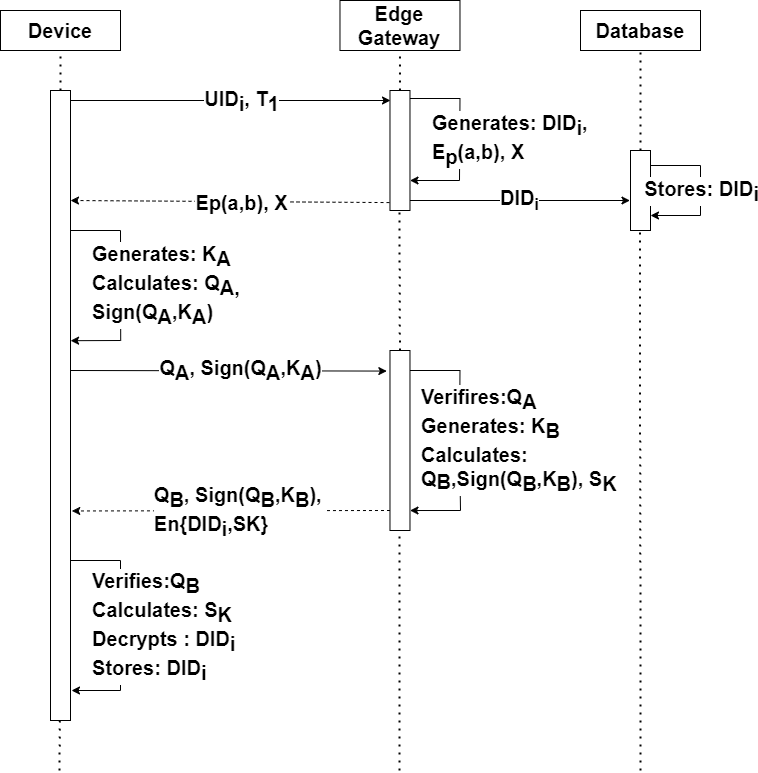

The diagram above was exported from draw.io. Its source (the exported page's mxGraphModel, read from the mxfile embedded in the PNG):
<mxGraphModel dx="1050" dy="522" grid="1" gridSize="10" guides="1" tooltips="1" connect="1" arrows="1" fold="1" page="1" pageScale="1" pageWidth="850" pageHeight="1100" background="#ffffff" math="0" shadow="0">
  <root>
    <mxCell id="0" />
    <mxCell id="1" parent="0" />
    <mxCell id="Pi7Apm42Xi1iZM5YlpMp-1" value="&lt;font style=&quot;font-size: 20px;&quot;&gt;Device&lt;/font&gt;" style="rounded=0;whiteSpace=wrap;html=1;fontSize=20;fontStyle=1" parent="1" vertex="1">
      <mxGeometry x="120" y="40" width="120" height="40" as="geometry" />
    </mxCell>
    <mxCell id="Pi7Apm42Xi1iZM5YlpMp-2" value="&lt;font style=&quot;font-size: 20px;&quot;&gt;Edge Gateway&lt;/font&gt;" style="rounded=0;whiteSpace=wrap;html=1;fontSize=20;fontStyle=1" parent="1" vertex="1">
      <mxGeometry x="459.48" y="30" width="120" height="50" as="geometry" />
    </mxCell>
    <mxCell id="Pi7Apm42Xi1iZM5YlpMp-3" value="&lt;font style=&quot;font-size: 20px;&quot;&gt;Database&lt;/font&gt;" style="rounded=0;whiteSpace=wrap;html=1;fontSize=20;fontStyle=1" parent="1" vertex="1">
      <mxGeometry x="700" y="40" width="120" height="40" as="geometry" />
    </mxCell>
    <mxCell id="Pi7Apm42Xi1iZM5YlpMp-4" value="" style="endArrow=none;dashed=1;html=1;dashPattern=1 3;strokeWidth=2;rounded=0;fontSize=20;fontStyle=1" parent="1" edge="1">
      <mxGeometry width="50" height="50" relative="1" as="geometry">
        <mxPoint x="180" y="120" as="sourcePoint" />
        <mxPoint x="180" y="80" as="targetPoint" />
      </mxGeometry>
    </mxCell>
    <mxCell id="Pi7Apm42Xi1iZM5YlpMp-12" value="" style="endArrow=none;dashed=1;html=1;dashPattern=1 3;strokeWidth=2;rounded=0;entryX=0.5;entryY=1;entryDx=0;entryDy=0;fontSize=20;fontStyle=1" parent="1" target="Pi7Apm42Xi1iZM5YlpMp-2" edge="1">
      <mxGeometry width="50" height="50" relative="1" as="geometry">
        <mxPoint x="519.48" y="120" as="sourcePoint" />
        <mxPoint x="529.48" y="250" as="targetPoint" />
      </mxGeometry>
    </mxCell>
    <mxCell id="Pi7Apm42Xi1iZM5YlpMp-13" value="" style="endArrow=none;dashed=1;html=1;dashPattern=1 3;strokeWidth=2;rounded=0;entryX=0.5;entryY=1;entryDx=0;entryDy=0;exitX=0.5;exitY=0;exitDx=0;exitDy=0;fontSize=20;fontStyle=1" parent="1" source="Pi7Apm42Xi1iZM5YlpMp-16" target="Pi7Apm42Xi1iZM5YlpMp-3" edge="1">
      <mxGeometry width="50" height="50" relative="1" as="geometry">
        <mxPoint x="760" y="120" as="sourcePoint" />
        <mxPoint x="530" y="250" as="targetPoint" />
      </mxGeometry>
    </mxCell>
    <mxCell id="Pi7Apm42Xi1iZM5YlpMp-14" value="" style="rounded=0;whiteSpace=wrap;html=1;fontSize=20;fontStyle=1" parent="1" vertex="1">
      <mxGeometry x="170" y="120" width="20" height="630" as="geometry" />
    </mxCell>
    <mxCell id="Pi7Apm42Xi1iZM5YlpMp-15" value="" style="rounded=0;whiteSpace=wrap;html=1;fontSize=20;fontStyle=1" parent="1" vertex="1">
      <mxGeometry x="509.48" y="120" width="20" height="120" as="geometry" />
    </mxCell>
    <mxCell id="Pi7Apm42Xi1iZM5YlpMp-16" value="" style="rounded=0;whiteSpace=wrap;html=1;fontSize=20;fontStyle=1" parent="1" vertex="1">
      <mxGeometry x="750" y="180" width="20" height="80" as="geometry" />
    </mxCell>
    <mxCell id="Pi7Apm42Xi1iZM5YlpMp-19" value="" style="endArrow=classic;html=1;rounded=0;exitX=1;exitY=0;exitDx=0;exitDy=0;fontSize=20;fontStyle=1;" parent="1" edge="1">
      <mxGeometry relative="1" as="geometry">
        <mxPoint x="190" y="130" as="sourcePoint" />
        <mxPoint x="510" y="130" as="targetPoint" />
      </mxGeometry>
    </mxCell>
    <mxCell id="Pi7Apm42Xi1iZM5YlpMp-29" value="&lt;font style=&quot;font-size: 20px;&quot;&gt;UID&lt;sub style=&quot;font-size: 20px;&quot;&gt;i&lt;/sub&gt;, T&lt;sub style=&quot;font-size: 20px;&quot;&gt;1&lt;/sub&gt;&lt;/font&gt;" style="edgeLabel;html=1;align=center;verticalAlign=middle;resizable=0;points=[];fontSize=20;fontStyle=1" parent="Pi7Apm42Xi1iZM5YlpMp-19" vertex="1" connectable="0">
      <mxGeometry x="-0.1707" y="4" relative="1" as="geometry">
        <mxPoint x="37" y="4" as="offset" />
      </mxGeometry>
    </mxCell>
    <mxCell id="Pi7Apm42Xi1iZM5YlpMp-28" value="&lt;font style=&quot;font-size: 20px;&quot;&gt;&lt;font style=&quot;font-size: 20px;&quot;&gt;DID&lt;/font&gt;&lt;font style=&quot;font-size: 20px;&quot;&gt;&lt;sub&gt;i&lt;/sub&gt;&lt;/font&gt;&lt;/font&gt;" style="edgeStyle=none;orthogonalLoop=1;jettySize=auto;html=1;rounded=0;entryX=0;entryY=0.5;entryDx=0;entryDy=0;fontSize=20;fontStyle=1" parent="1" edge="1">
      <mxGeometry width="80" relative="1" as="geometry">
        <mxPoint x="529.48" y="230" as="sourcePoint" />
        <mxPoint x="749.48" y="230" as="targetPoint" />
        <Array as="points" />
      </mxGeometry>
    </mxCell>
    <mxCell id="Pi7Apm42Xi1iZM5YlpMp-31" value="" style="endArrow=classic;html=1;rounded=0;entryX=-0.118;entryY=0.062;entryDx=0;entryDy=0;exitX=1;exitY=0;exitDx=0;exitDy=0;fontSize=20;fontStyle=1;entryPerimeter=0;" parent="1" edge="1">
      <mxGeometry relative="1" as="geometry">
        <mxPoint x="190" y="400.00000000000006" as="sourcePoint" />
        <mxPoint x="506.3199999999999" y="400.57" as="targetPoint" />
      </mxGeometry>
    </mxCell>
    <mxCell id="lnZVjd4SF8HlNtV3zXLK-2" value="&lt;font style=&quot;&quot;&gt;&lt;font style=&quot;border-color: var(--border-color);&quot;&gt;Q&lt;sub style=&quot;&quot;&gt;&lt;font style=&quot;font-size: 20px;&quot;&gt;A&lt;/font&gt;&lt;/sub&gt;, Sign(Q&lt;sub style=&quot;font-size: 20px; border-color: var(--border-color);&quot;&gt;A&lt;/sub&gt;,K&lt;sub style=&quot;font-size: 20px; border-color: var(--border-color);&quot;&gt;A&lt;/sub&gt;&lt;/font&gt;&lt;font style=&quot;font-size: 20px; border-color: var(--border-color);&quot;&gt;)&lt;/font&gt;&lt;/font&gt;" style="edgeLabel;html=1;align=center;verticalAlign=middle;resizable=0;points=[];fontSize=20;fontStyle=1" parent="Pi7Apm42Xi1iZM5YlpMp-31" vertex="1" connectable="0">
      <mxGeometry x="-0.0655" y="-3" relative="1" as="geometry">
        <mxPoint x="22" y="-4" as="offset" />
      </mxGeometry>
    </mxCell>
    <mxCell id="Pi7Apm42Xi1iZM5YlpMp-36" value="" style="endArrow=classic;html=1;rounded=0;exitX=-0.024;exitY=0.934;exitDx=0;exitDy=0;entryX=1;entryY=0.25;entryDx=0;entryDy=0;dashed=1;fontSize=20;fontStyle=1;exitPerimeter=0;" parent="1" source="Pi7Apm42Xi1iZM5YlpMp-15" edge="1">
      <mxGeometry relative="1" as="geometry">
        <mxPoint x="410" y="230" as="sourcePoint" />
        <mxPoint x="190" y="230" as="targetPoint" />
      </mxGeometry>
    </mxCell>
    <mxCell id="Pi7Apm42Xi1iZM5YlpMp-39" value="&lt;font style=&quot;font-size: 20px;&quot;&gt;Ep(a,b), X&lt;/font&gt;" style="edgeLabel;html=1;align=center;verticalAlign=middle;resizable=0;points=[];fontSize=20;fontStyle=1" parent="Pi7Apm42Xi1iZM5YlpMp-36" vertex="1" connectable="0">
      <mxGeometry x="-0.0919" relative="1" as="geometry">
        <mxPoint x="-4" as="offset" />
      </mxGeometry>
    </mxCell>
    <mxCell id="Pi7Apm42Xi1iZM5YlpMp-41" value="" style="endArrow=none;dashed=1;html=1;dashPattern=1 3;strokeWidth=2;rounded=0;exitX=0.5;exitY=0;exitDx=0;exitDy=0;fontSize=20;fontStyle=1" parent="1" source="Pi7Apm42Xi1iZM5YlpMp-42" edge="1">
      <mxGeometry width="50" height="50" relative="1" as="geometry">
        <mxPoint x="518.92" y="250" as="sourcePoint" />
        <mxPoint x="519" y="240" as="targetPoint" />
      </mxGeometry>
    </mxCell>
    <mxCell id="Pi7Apm42Xi1iZM5YlpMp-44" value="" style="endArrow=classic;html=1;rounded=0;entryX=1;entryY=0.25;entryDx=0;entryDy=0;dashed=1;fontSize=20;fontStyle=1;exitX=-0.024;exitY=0.334;exitDx=0;exitDy=0;exitPerimeter=0;" parent="1" edge="1">
      <mxGeometry relative="1" as="geometry">
        <mxPoint x="509.48000000000025" y="539.9999999999999" as="sourcePoint" />
        <mxPoint x="191.28" y="540.47" as="targetPoint" />
      </mxGeometry>
    </mxCell>
    <mxCell id="Pi7Apm42Xi1iZM5YlpMp-47" value="&lt;font style=&quot;&quot;&gt;Q&lt;sub style=&quot;&quot;&gt;&lt;font style=&quot;font-size: 20px;&quot;&gt;B&lt;/font&gt;&lt;/sub&gt;, Sign(Q&lt;sub style=&quot;font-size: 20px;&quot;&gt;B&lt;/sub&gt;,K&lt;sub style=&quot;font-size: 20px;&quot;&gt;B&lt;/sub&gt;),&amp;nbsp;&lt;/font&gt;&lt;div style=&quot;text-align: left;&quot;&gt;&lt;font style=&quot;font-size: 20px;&quot;&gt;En{DID&lt;sub style=&quot;font-size: 20px;&quot;&gt;i&lt;/sub&gt;,SK}&lt;/font&gt;&lt;/div&gt;" style="edgeLabel;html=1;align=center;verticalAlign=middle;resizable=0;points=[];fontSize=20;fontStyle=1" parent="Pi7Apm42Xi1iZM5YlpMp-44" vertex="1" connectable="0">
      <mxGeometry x="-0.102" relative="1" as="geometry">
        <mxPoint x="-7" as="offset" />
      </mxGeometry>
    </mxCell>
    <mxCell id="mRGRZ5fO2TjIukA5x5np-1" value="" style="endArrow=classic;html=1;rounded=0;entryX=1;entryY=0.75;entryDx=0;entryDy=0;fontSize=20;fontStyle=1" parent="1" target="Pi7Apm42Xi1iZM5YlpMp-15" edge="1">
      <mxGeometry relative="1" as="geometry">
        <mxPoint x="529.48" y="128" as="sourcePoint" />
        <mxPoint x="529.48" y="208" as="targetPoint" />
        <Array as="points">
          <mxPoint x="579.48" y="128" />
          <mxPoint x="579" y="210" />
        </Array>
      </mxGeometry>
    </mxCell>
    <mxCell id="mRGRZ5fO2TjIukA5x5np-2" value="&lt;font style=&quot;font-size: 20px;&quot;&gt;Generates: DID&lt;sub style=&quot;font-size: 20px;&quot;&gt;i&lt;/sub&gt;, &lt;br style=&quot;font-size: 20px;&quot;&gt;E&lt;sub style=&quot;font-size: 20px;&quot;&gt;p&lt;/sub&gt;(a,b), X&lt;/font&gt;" style="edgeLabel;resizable=0;html=1;align=left;verticalAlign=middle;fontSize=20;fontStyle=1" parent="mRGRZ5fO2TjIukA5x5np-1" connectable="0" vertex="1">
      <mxGeometry relative="1" as="geometry">
        <mxPoint x="-29" as="offset" />
      </mxGeometry>
    </mxCell>
    <mxCell id="mRGRZ5fO2TjIukA5x5np-4" value="" style="endArrow=classic;html=1;rounded=0;entryX=1.044;entryY=0.413;entryDx=0;entryDy=0;fontSize=20;fontStyle=1;entryPerimeter=0;" parent="1" edge="1">
      <mxGeometry relative="1" as="geometry">
        <mxPoint x="190" y="260.00000000000006" as="sourcePoint" />
        <mxPoint x="190.0800000000001" y="370.19000000000005" as="targetPoint" />
        <Array as="points">
          <mxPoint x="240" y="260.00000000000006" />
          <mxPoint x="240.2" y="370" />
        </Array>
      </mxGeometry>
    </mxCell>
    <mxCell id="mRGRZ5fO2TjIukA5x5np-5" value="&lt;font style=&quot;font-size: 20px;&quot;&gt;Generates: K&lt;sub style=&quot;font-size: 20px;&quot;&gt;A&lt;/sub&gt;&lt;br style=&quot;font-size: 20px;&quot;&gt;Calculates: Q&lt;sub style=&quot;font-size: 20px;&quot;&gt;A&lt;/sub&gt;&lt;span style=&quot;vertical-align: sub; font-size: 20px;&quot;&gt;,&lt;/span&gt;&lt;br style=&quot;font-size: 20px;&quot;&gt;&lt;font style=&quot;font-size: 20px;&quot;&gt;Sign(Q&lt;sub style=&quot;font-size: 20px;&quot;&gt;A&lt;/sub&gt;,K&lt;sub style=&quot;font-size: 20px;&quot;&gt;A&lt;/sub&gt;&lt;/font&gt;&lt;font style=&quot;font-size: 20px;&quot;&gt;)&lt;/font&gt;&lt;/font&gt;" style="edgeLabel;resizable=0;html=1;align=left;verticalAlign=middle;fontSize=20;fontStyle=1" parent="mRGRZ5fO2TjIukA5x5np-4" connectable="0" vertex="1">
      <mxGeometry relative="1" as="geometry">
        <mxPoint x="-30" as="offset" />
      </mxGeometry>
    </mxCell>
    <mxCell id="mRGRZ5fO2TjIukA5x5np-11" value="" style="endArrow=classic;html=1;rounded=0;entryX=1;entryY=0.75;entryDx=0;entryDy=0;fontSize=20;fontStyle=1" parent="1" edge="1">
      <mxGeometry relative="1" as="geometry">
        <mxPoint x="770" y="195" as="sourcePoint" />
        <mxPoint x="770" y="245" as="targetPoint" />
        <Array as="points">
          <mxPoint x="820" y="195" />
          <mxPoint x="820" y="245" />
        </Array>
      </mxGeometry>
    </mxCell>
    <mxCell id="mRGRZ5fO2TjIukA5x5np-12" value="&lt;font style=&quot;font-size: 20px;&quot;&gt;Stores: DID&lt;sub style=&quot;font-size: 20px;&quot;&gt;i&lt;/sub&gt;&lt;/font&gt;" style="edgeLabel;resizable=0;html=1;align=center;verticalAlign=middle;fontSize=20;fontStyle=1" parent="mRGRZ5fO2TjIukA5x5np-11" connectable="0" vertex="1">
      <mxGeometry relative="1" as="geometry" />
    </mxCell>
    <mxCell id="mRGRZ5fO2TjIukA5x5np-13" value="" style="endArrow=classic;html=1;rounded=0;entryX=1;entryY=0.889;entryDx=0;entryDy=0;entryPerimeter=0;fontSize=20;fontStyle=1" parent="1" target="Pi7Apm42Xi1iZM5YlpMp-42" edge="1">
      <mxGeometry relative="1" as="geometry">
        <mxPoint x="529.48" y="400" as="sourcePoint" />
        <mxPoint x="531.8800000000001" y="490.12" as="targetPoint" />
        <Array as="points">
          <mxPoint x="579.48" y="400" />
          <mxPoint x="579" y="475.06" />
          <mxPoint x="580" y="540" />
        </Array>
      </mxGeometry>
    </mxCell>
    <mxCell id="mRGRZ5fO2TjIukA5x5np-14" value="&lt;font style=&quot;font-size: 20px;&quot;&gt;Verifires:Q&lt;sub style=&quot;font-size: 20px;&quot;&gt;A&lt;/sub&gt;&lt;br style=&quot;font-size: 20px;&quot;&gt;Generates: K&lt;sub style=&quot;font-size: 20px;&quot;&gt;B&lt;/sub&gt;&lt;br style=&quot;border-color: var(--border-color); font-size: 20px;&quot;&gt;Calculates: &lt;br&gt;Q&lt;/font&gt;&lt;font size=&quot;1&quot; style=&quot;&quot;&gt;&lt;sub style=&quot;font-size: 20px;&quot;&gt;B&lt;/sub&gt;&lt;/font&gt;&lt;font style=&quot;&quot;&gt;,Sign(Q&lt;sub style=&quot;font-size: 20px;&quot;&gt;B&lt;/sub&gt;,K&lt;sub style=&quot;font-size: 20px;&quot;&gt;B&lt;/sub&gt;), S&lt;sub style=&quot;font-size: 20px;&quot;&gt;K&lt;/sub&gt;&lt;/font&gt;" style="edgeLabel;resizable=0;html=1;align=left;verticalAlign=middle;fontSize=20;fontStyle=1" parent="mRGRZ5fO2TjIukA5x5np-13" connectable="0" vertex="1">
      <mxGeometry relative="1" as="geometry">
        <mxPoint x="-40" as="offset" />
      </mxGeometry>
    </mxCell>
    <mxCell id="mRGRZ5fO2TjIukA5x5np-15" value="" style="endArrow=classic;html=1;rounded=0;fontSize=20;fontStyle=1" parent="1" edge="1">
      <mxGeometry relative="1" as="geometry">
        <mxPoint x="190" y="590" as="sourcePoint" />
        <mxPoint x="191" y="720" as="targetPoint" />
        <Array as="points">
          <mxPoint x="240" y="590" />
          <mxPoint x="240" y="720" />
        </Array>
      </mxGeometry>
    </mxCell>
    <mxCell id="mRGRZ5fO2TjIukA5x5np-16" value="&lt;font style=&quot;font-size: 20px;&quot;&gt;Verifies:Q&lt;sub style=&quot;font-size: 20px;&quot;&gt;B&lt;/sub&gt;&lt;br style=&quot;font-size: 20px;&quot;&gt;Calculates: S&lt;sub style=&quot;font-size: 20px;&quot;&gt;K&lt;/sub&gt;&lt;br style=&quot;font-size: 20px;&quot;&gt;Decrypts : DID&lt;sub style=&quot;font-size: 20px;&quot;&gt;i&lt;/sub&gt;&lt;br style=&quot;font-size: 20px;&quot;&gt;Stores: DID&lt;sub style=&quot;font-size: 20px;&quot;&gt;i&lt;/sub&gt;&lt;/font&gt;" style="edgeLabel;resizable=0;html=1;align=left;verticalAlign=middle;fontSize=20;fontStyle=1" parent="mRGRZ5fO2TjIukA5x5np-15" connectable="0" vertex="1">
      <mxGeometry relative="1" as="geometry">
        <mxPoint x="-30" as="offset" />
      </mxGeometry>
    </mxCell>
    <mxCell id="mRGRZ5fO2TjIukA5x5np-17" value="" style="endArrow=none;dashed=1;html=1;dashPattern=1 3;strokeWidth=2;rounded=0;entryX=0.5;entryY=1;entryDx=0;entryDy=0;fontSize=20;fontStyle=1" parent="1" source="Pi7Apm42Xi1iZM5YlpMp-42" edge="1">
      <mxGeometry width="50" height="50" relative="1" as="geometry">
        <mxPoint x="519.48" y="560" as="sourcePoint" />
        <mxPoint x="518.98" y="450" as="targetPoint" />
      </mxGeometry>
    </mxCell>
    <mxCell id="mRGRZ5fO2TjIukA5x5np-18" value="" style="endArrow=none;dashed=1;html=1;dashPattern=1 3;strokeWidth=2;rounded=0;entryX=0.5;entryY=1;entryDx=0;entryDy=0;fontSize=20;fontStyle=1" parent="1" edge="1">
      <mxGeometry width="50" height="50" relative="1" as="geometry">
        <mxPoint x="760" y="800" as="sourcePoint" />
        <mxPoint x="759.5" y="260" as="targetPoint" />
      </mxGeometry>
    </mxCell>
    <mxCell id="99LfuVRq-iv3ZjDd7KUs-6" value="" style="endArrow=none;dashed=1;html=1;dashPattern=1 3;strokeWidth=2;rounded=0;entryX=0.5;entryY=1;entryDx=0;entryDy=0;fontSize=20;fontStyle=1" parent="1" target="Pi7Apm42Xi1iZM5YlpMp-42" edge="1">
      <mxGeometry width="50" height="50" relative="1" as="geometry">
        <mxPoint x="519.48" y="560" as="sourcePoint" />
        <mxPoint x="518.98" y="450" as="targetPoint" />
      </mxGeometry>
    </mxCell>
    <mxCell id="Pi7Apm42Xi1iZM5YlpMp-42" value="" style="rounded=0;whiteSpace=wrap;html=1;fontSize=20;fontStyle=1" parent="1" vertex="1">
      <mxGeometry x="509.48" y="380" width="20" height="180" as="geometry" />
    </mxCell>
    <mxCell id="99LfuVRq-iv3ZjDd7KUs-11" value="" style="endArrow=none;dashed=1;html=1;dashPattern=1 3;strokeWidth=2;rounded=0;entryX=0.5;entryY=1;entryDx=0;entryDy=0;fontSize=20;fontStyle=1" parent="1" edge="1">
      <mxGeometry width="50" height="50" relative="1" as="geometry">
        <mxPoint x="519" y="800" as="sourcePoint" />
        <mxPoint x="518.89" y="560" as="targetPoint" />
      </mxGeometry>
    </mxCell>
    <mxCell id="99LfuVRq-iv3ZjDd7KUs-12" value="" style="endArrow=none;dashed=1;html=1;dashPattern=1 3;strokeWidth=2;rounded=0;entryX=0.5;entryY=1;entryDx=0;entryDy=0;fontSize=20;fontStyle=1" parent="1" edge="1">
      <mxGeometry width="50" height="50" relative="1" as="geometry">
        <mxPoint x="179" y="800" as="sourcePoint" />
        <mxPoint x="179.40999999999997" y="750" as="targetPoint" />
      </mxGeometry>
    </mxCell>
  </root>
</mxGraphModel>